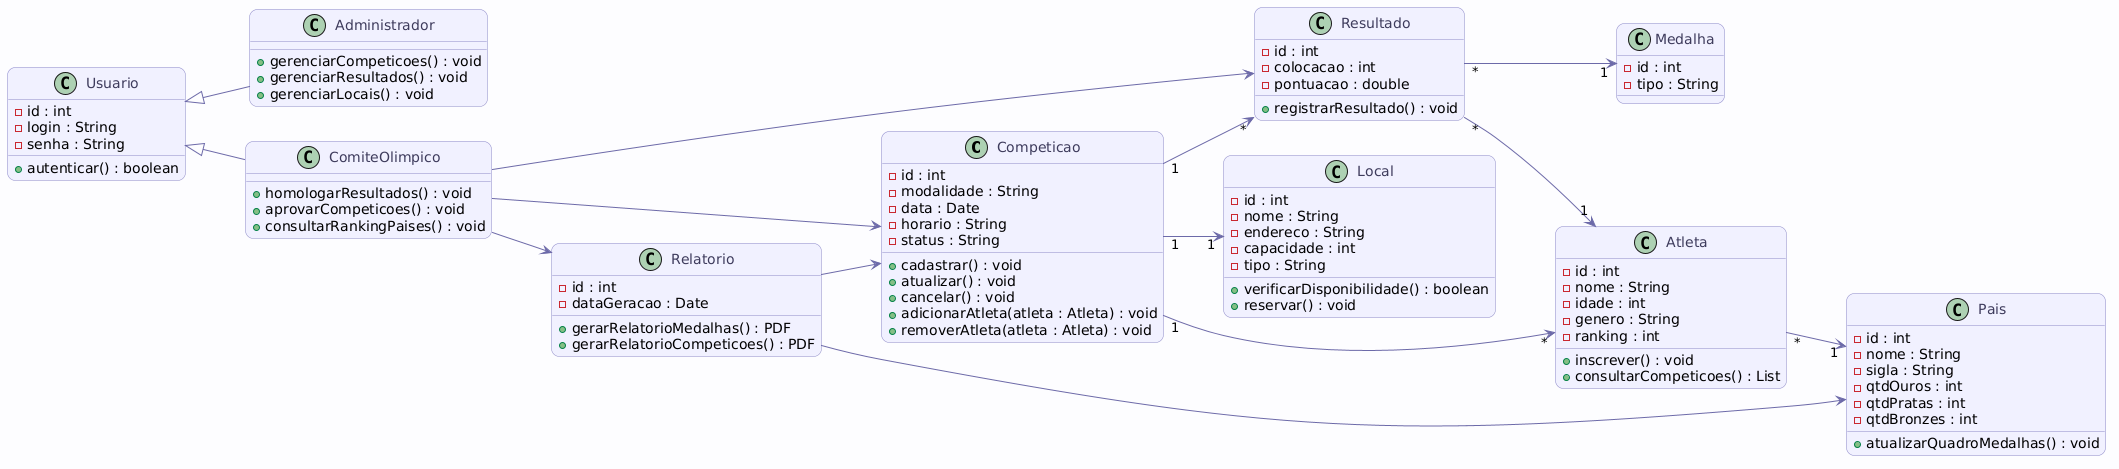

The diagram above was rendered by PlantUML. Its source (embedded in the PNG):
@startuml
left to right direction

skinparam backgroundColor #FCFCFE
skinparam shadowing false
skinparam roundcorner 16
skinparam defaultFontName "Poppins"

skinparam class {
    BackgroundColor #F1F0FF
    BorderColor #8B88C7
    FontColor #3E3C5C
    ArrowColor #6D6AA8
}

class Competicao {
    - id : int
    - modalidade : String
    - data : Date
    - horario : String
    - status : String

    + cadastrar() : void
    + atualizar() : void
    + cancelar() : void
    + adicionarAtleta(atleta : Atleta) : void
    + removerAtleta(atleta : Atleta) : void
}

class Atleta {
    - id : int
    - nome : String
    - idade : int
    - genero : String
    - ranking : int

    + inscrever() : void
    + consultarCompeticoes() : List
}

class Pais {
    - id : int
    - nome : String
    - sigla : String
    - qtdOuros : int
    - qtdPratas : int
    - qtdBronzes : int

    + atualizarQuadroMedalhas() : void
}

class Local {
    - id : int
    - nome : String
    - endereco : String
    - capacidade : int
    - tipo : String

    + verificarDisponibilidade() : boolean
    + reservar() : void
}

class Resultado {
    - id : int
    - colocacao : int
    - pontuacao : double

    + registrarResultado() : void
}

class Medalha {
    - id : int
    - tipo : String
}

class Relatorio {
    - id : int
    - dataGeracao : Date

    + gerarRelatorioMedalhas() : PDF
    + gerarRelatorioCompeticoes() : PDF
}

class Usuario {
    - id : int
    - login : String
    - senha : String

    + autenticar() : boolean
}

class Administrador {
    + gerenciarCompeticoes() : void
    + gerenciarResultados() : void
    + gerenciarLocais() : void
}

class ComiteOlimpico {
    + homologarResultados() : void
    + aprovarCompeticoes() : void
    + consultarRankingPaises() : void
}

Usuario <|-- Administrador
Usuario <|-- ComiteOlimpico

Competicao "1" --> "1" Local
Competicao "1" --> "*" Atleta
Competicao "1" --> "*" Resultado

Resultado "*" --> "1" Atleta
Resultado "*" --> "1" Medalha

Atleta "*" --> "1" Pais

Relatorio --> Pais
Relatorio --> Competicao

ComiteOlimpico --> Resultado
ComiteOlimpico --> Competicao
ComiteOlimpico --> Relatorio
@enduml